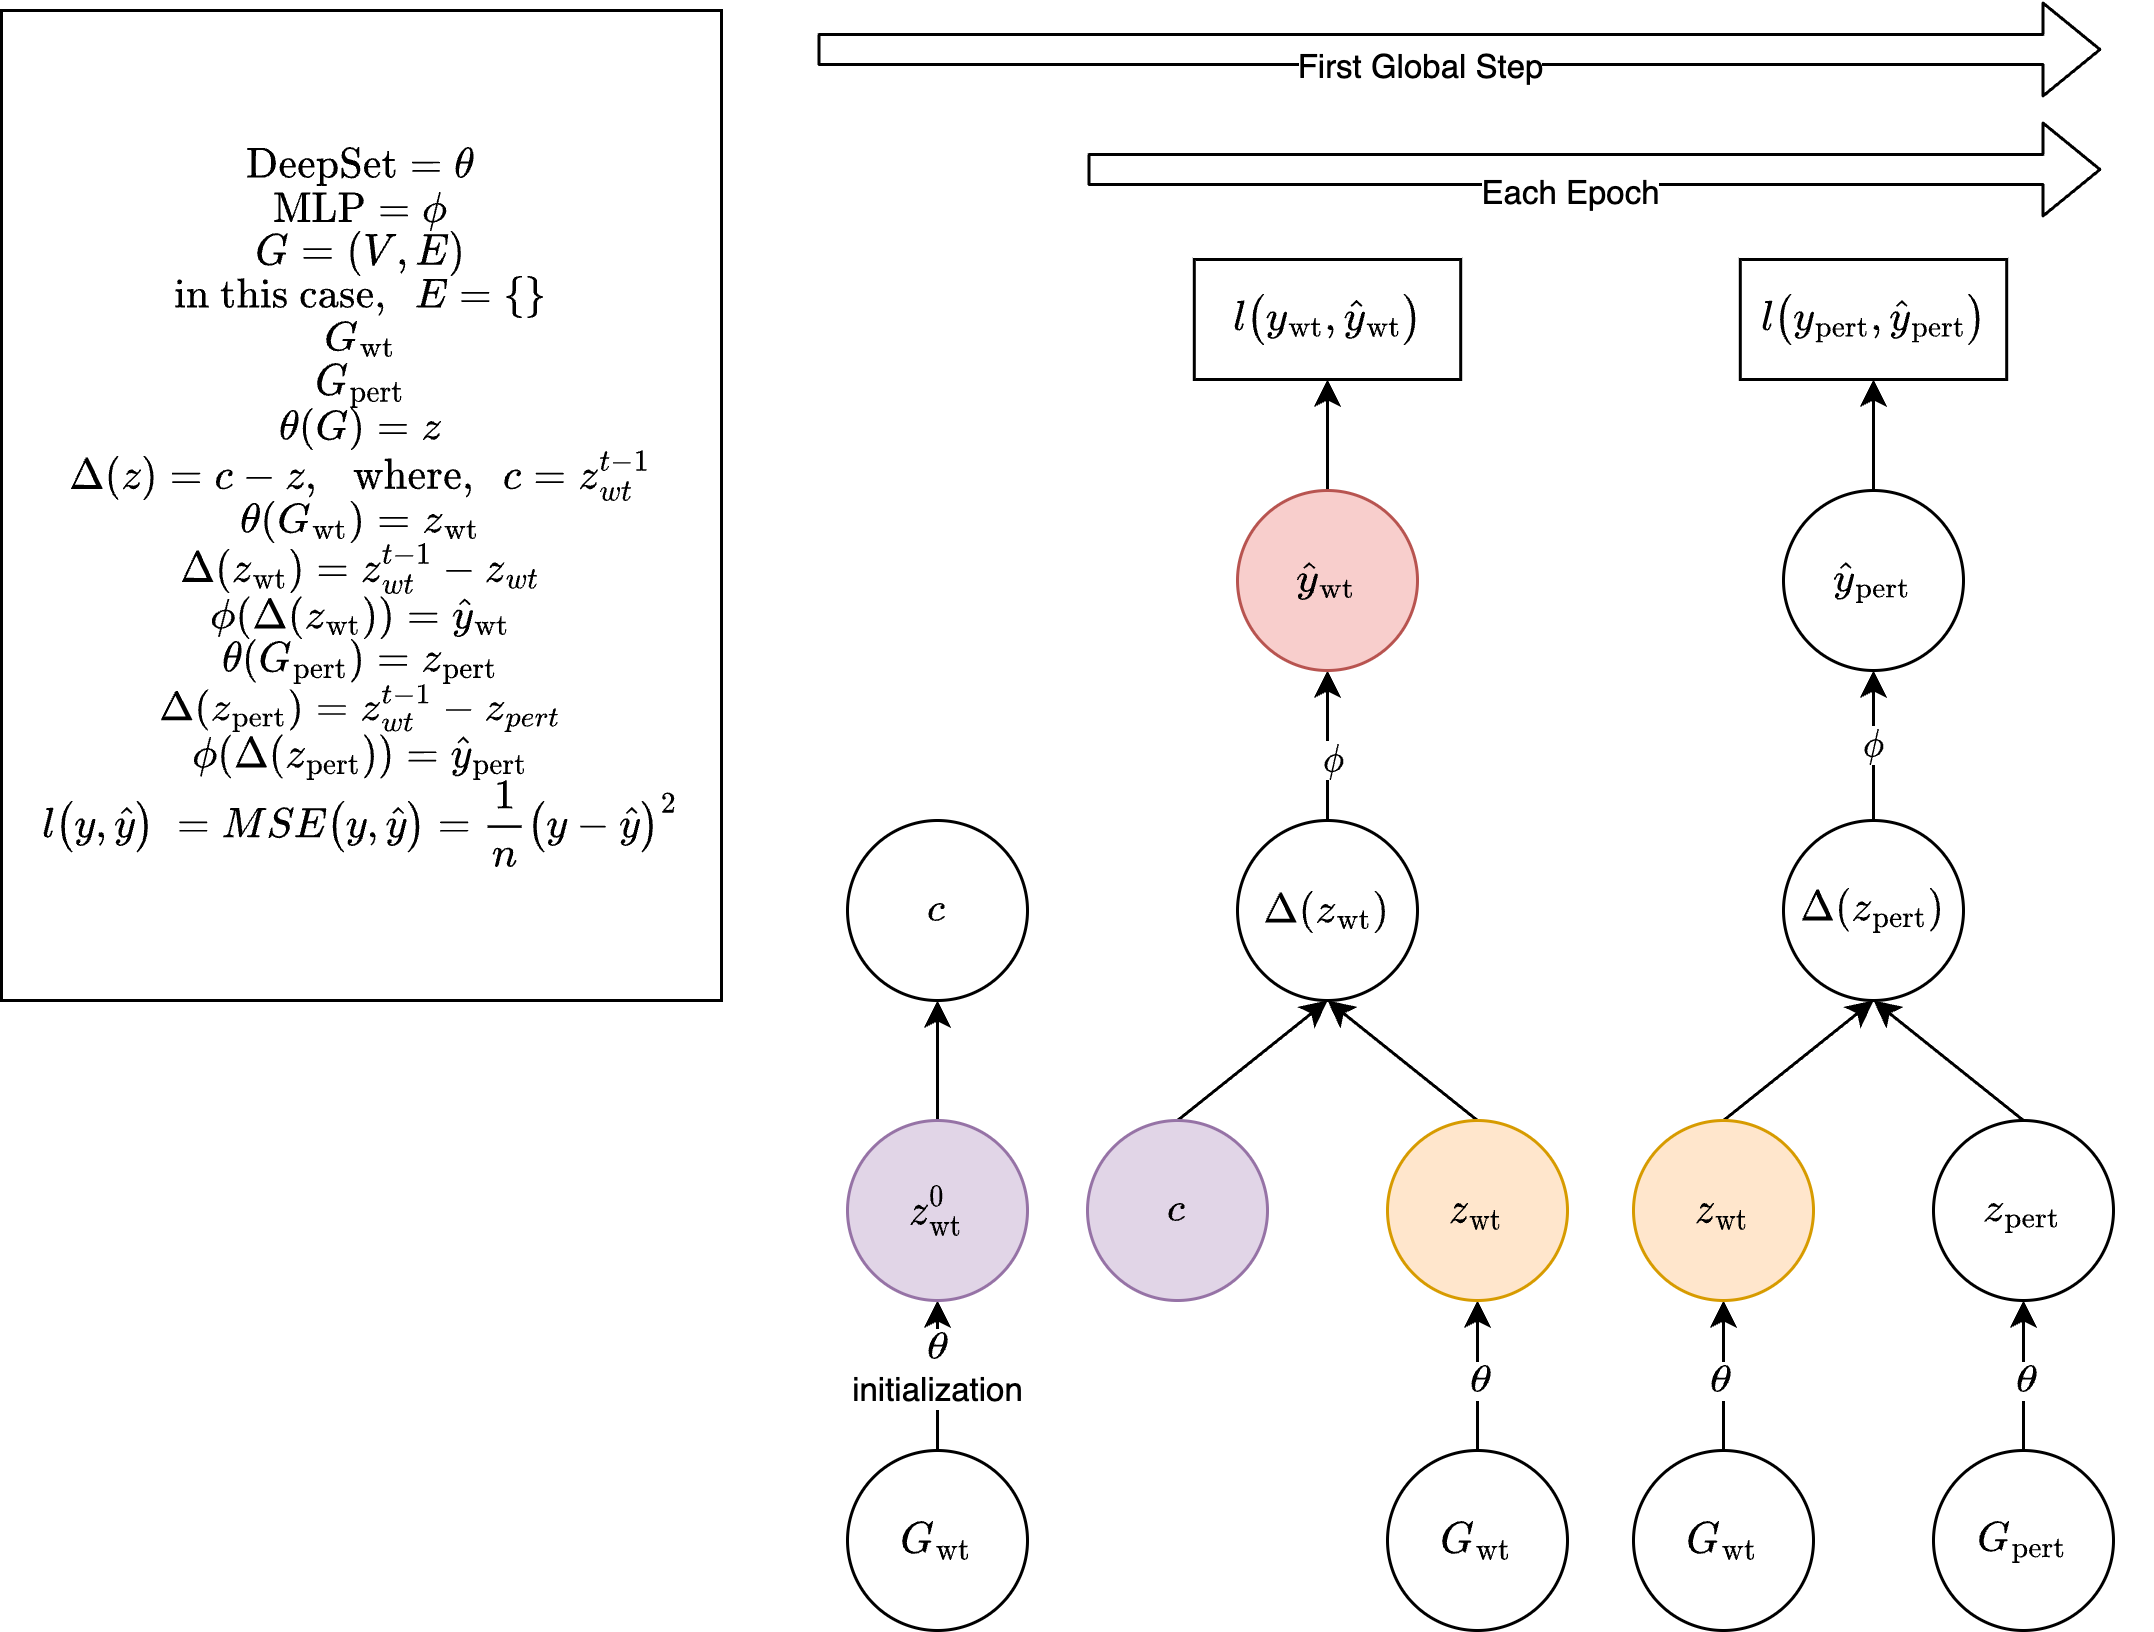

The diagram above was exported from draw.io. Its source (the exported page's mxGraphModel, read from the mxfile embedded in the PNG):
<mxGraphModel dx="834" dy="1162" grid="0" gridSize="10" guides="1" tooltips="1" connect="1" arrows="1" fold="1" page="1" pageScale="1" pageWidth="850" pageHeight="1100" math="1" shadow="0">
  <root>
    <mxCell id="0" />
    <mxCell id="1" parent="0" />
    <mxCell id="2" value="`\text{DeepSet}= \theta`&lt;br&gt;`\text{MLP}= \phi`&lt;br&gt;`G = (V, E)`&lt;br&gt;`\text{in this case, } E = {}`&lt;br&gt;`G_{\text{wt}}`&lt;br&gt;`G_{\text{pert}}`&lt;br&gt;`\theta(G) = z`&lt;br&gt;`\Delta(z) = c - z, \text{ where, } c = z_{\wt}^{t-1}`&lt;br&gt;`\theta(G_{\text{wt}}) = z_{\text{wt}}`&lt;br&gt;`\Delta(z_{\text{wt}}) = z_{\wt}^{t-1} -z_{\wt}`&lt;br&gt;`\phi(\Delta(z_{\text{wt}})) = \hat{y}_{\text{wt}}`&lt;br&gt;`\theta(G_{\text{pert}}) = z_{\text{pert}}`&lt;br&gt;`\Delta(z_{\text{pert}}) = z_{\wt}^{t-1} -z_{\pert}`&lt;br&gt;`\phi(\Delta(z_{\text{pert}})) = \hat{y}_{\text{pert}}`&lt;br&gt;`l(y,\hat{y})&amp;nbsp;=MSE(y,\hat{y}) = \frac{1}{n}(y -\hat{y})^2`" style="rounded=0;whiteSpace=wrap;html=1;" parent="1" vertex="1">
      <mxGeometry x="20" y="60" width="240" height="330" as="geometry" />
    </mxCell>
    <mxCell id="11" style="edgeStyle=none;html=1;exitX=0.5;exitY=0;exitDx=0;exitDy=0;entryX=0.5;entryY=1;entryDx=0;entryDy=0;" parent="1" source="3" target="10" edge="1">
      <mxGeometry relative="1" as="geometry" />
    </mxCell>
    <mxCell id="12" value="`\theta`" style="edgeLabel;html=1;align=center;verticalAlign=middle;resizable=0;points=[];" parent="11" vertex="1" connectable="0">
      <mxGeometry x="-0.0219" y="2" relative="1" as="geometry">
        <mxPoint as="offset" />
      </mxGeometry>
    </mxCell>
    <mxCell id="3" value="`G_{\text{wt}}`" style="ellipse;whiteSpace=wrap;html=1;aspect=fixed;" parent="1" vertex="1">
      <mxGeometry x="564" y="540" width="60" height="60" as="geometry" />
    </mxCell>
    <mxCell id="7" style="edgeStyle=none;html=1;exitX=0.5;exitY=0;exitDx=0;exitDy=0;entryX=0.5;entryY=1;entryDx=0;entryDy=0;" parent="1" source="5" target="6" edge="1">
      <mxGeometry relative="1" as="geometry" />
    </mxCell>
    <mxCell id="8" value="`\theta`" style="edgeLabel;html=1;align=center;verticalAlign=middle;resizable=0;points=[];" parent="7" vertex="1" connectable="0">
      <mxGeometry x="-0.0531" relative="1" as="geometry">
        <mxPoint as="offset" />
      </mxGeometry>
    </mxCell>
    <mxCell id="5" value="`G_{\text{pert}}`" style="ellipse;whiteSpace=wrap;html=1;aspect=fixed;" parent="1" vertex="1">
      <mxGeometry x="664" y="540" width="60" height="60" as="geometry" />
    </mxCell>
    <mxCell id="15" style="edgeStyle=none;html=1;exitX=0.5;exitY=0;exitDx=0;exitDy=0;" parent="1" source="6" edge="1">
      <mxGeometry relative="1" as="geometry">
        <mxPoint x="644" y="389.9999999999999" as="targetPoint" />
      </mxGeometry>
    </mxCell>
    <mxCell id="6" value="`z_{\text{pert}}`" style="ellipse;whiteSpace=wrap;html=1;aspect=fixed;" parent="1" vertex="1">
      <mxGeometry x="664" y="430" width="60" height="60" as="geometry" />
    </mxCell>
    <mxCell id="14" style="edgeStyle=none;html=1;exitX=0.5;exitY=0;exitDx=0;exitDy=0;entryX=0.5;entryY=1;entryDx=0;entryDy=0;" parent="1" source="10" target="13" edge="1">
      <mxGeometry relative="1" as="geometry" />
    </mxCell>
    <mxCell id="10" value="`z_{\text{wt}}`" style="ellipse;whiteSpace=wrap;html=1;aspect=fixed;fillColor=#ffe6cc;strokeColor=#d79b00;" parent="1" vertex="1">
      <mxGeometry x="564" y="430" width="60" height="60" as="geometry" />
    </mxCell>
    <mxCell id="37" value="`\phi`" style="edgeStyle=none;html=1;exitX=0.5;exitY=0;exitDx=0;exitDy=0;entryX=0.5;entryY=1;entryDx=0;entryDy=0;" parent="1" source="13" target="36" edge="1">
      <mxGeometry relative="1" as="geometry" />
    </mxCell>
    <mxCell id="13" value="`\Delta(z_\text{pert})`" style="ellipse;whiteSpace=wrap;html=1;aspect=fixed;" parent="1" vertex="1">
      <mxGeometry x="614" y="330" width="60" height="60" as="geometry" />
    </mxCell>
    <mxCell id="16" value="`\theta`&lt;br&gt;initialization" style="edgeStyle=none;html=1;exitX=0.5;exitY=0;exitDx=0;exitDy=0;entryX=0.5;entryY=1;entryDx=0;entryDy=0;" parent="1" source="18" target="25" edge="1">
      <mxGeometry x="0.08" relative="1" as="geometry">
        <mxPoint as="offset" />
      </mxGeometry>
    </mxCell>
    <mxCell id="18" value="`G_{\text{wt}}`" style="ellipse;whiteSpace=wrap;html=1;aspect=fixed;" parent="1" vertex="1">
      <mxGeometry x="302" y="540" width="60" height="60" as="geometry" />
    </mxCell>
    <mxCell id="19" style="edgeStyle=none;html=1;exitX=0.5;exitY=0;exitDx=0;exitDy=0;entryX=0.5;entryY=1;entryDx=0;entryDy=0;" parent="1" source="21" target="23" edge="1">
      <mxGeometry relative="1" as="geometry" />
    </mxCell>
    <mxCell id="20" value="`\theta`" style="edgeLabel;html=1;align=center;verticalAlign=middle;resizable=0;points=[];" parent="19" vertex="1" connectable="0">
      <mxGeometry x="-0.0531" relative="1" as="geometry">
        <mxPoint as="offset" />
      </mxGeometry>
    </mxCell>
    <mxCell id="21" value="`G_{\text{wt}}`" style="ellipse;whiteSpace=wrap;html=1;aspect=fixed;" parent="1" vertex="1">
      <mxGeometry x="482" y="540" width="60" height="60" as="geometry" />
    </mxCell>
    <mxCell id="22" style="edgeStyle=none;html=1;exitX=0.5;exitY=0;exitDx=0;exitDy=0;entryX=0.5;entryY=1;entryDx=0;entryDy=0;" parent="1" source="23" target="26" edge="1">
      <mxGeometry relative="1" as="geometry">
        <mxPoint x="462" y="389.9999999999999" as="targetPoint" />
      </mxGeometry>
    </mxCell>
    <mxCell id="23" value="`z_{\text{wt}}`" style="ellipse;whiteSpace=wrap;html=1;aspect=fixed;fillColor=#ffe6cc;strokeColor=#d79b00;" parent="1" vertex="1">
      <mxGeometry x="482" y="430" width="60" height="60" as="geometry" />
    </mxCell>
    <mxCell id="47" style="edgeStyle=none;html=1;exitX=0.5;exitY=0;exitDx=0;exitDy=0;entryX=0.5;entryY=1;entryDx=0;entryDy=0;" parent="1" source="25" target="48" edge="1">
      <mxGeometry relative="1" as="geometry">
        <mxPoint x="332" y="380" as="targetPoint" />
      </mxGeometry>
    </mxCell>
    <mxCell id="25" value="`z_{\text{wt}}^{0}`" style="ellipse;whiteSpace=wrap;html=1;aspect=fixed;fillColor=#e1d5e7;strokeColor=#9673a6;" parent="1" vertex="1">
      <mxGeometry x="302" y="430" width="60" height="60" as="geometry" />
    </mxCell>
    <mxCell id="34" style="edgeStyle=none;html=1;exitX=0.5;exitY=0;exitDx=0;exitDy=0;entryX=0.5;entryY=1;entryDx=0;entryDy=0;" parent="1" source="26" target="33" edge="1">
      <mxGeometry relative="1" as="geometry" />
    </mxCell>
    <mxCell id="35" value="`phi`" style="edgeLabel;html=1;align=center;verticalAlign=middle;resizable=0;points=[];" parent="34" vertex="1" connectable="0">
      <mxGeometry x="-0.1667" y="-1" relative="1" as="geometry">
        <mxPoint as="offset" />
      </mxGeometry>
    </mxCell>
    <mxCell id="26" value="`\Delta(z_\text{wt})`" style="ellipse;whiteSpace=wrap;html=1;aspect=fixed;" parent="1" vertex="1">
      <mxGeometry x="432" y="330" width="60" height="60" as="geometry" />
    </mxCell>
    <mxCell id="32" style="edgeStyle=none;html=1;exitX=0.5;exitY=0;exitDx=0;exitDy=0;entryX=0.5;entryY=1;entryDx=0;entryDy=0;" parent="1" source="31" target="26" edge="1">
      <mxGeometry relative="1" as="geometry" />
    </mxCell>
    <mxCell id="31" value="`c`" style="ellipse;whiteSpace=wrap;html=1;aspect=fixed;fillColor=#e1d5e7;strokeColor=#9673a6;" parent="1" vertex="1">
      <mxGeometry x="382" y="430" width="60" height="60" as="geometry" />
    </mxCell>
    <mxCell id="39" style="edgeStyle=none;html=1;exitX=0.5;exitY=0;exitDx=0;exitDy=0;entryX=0.5;entryY=1;entryDx=0;entryDy=0;" parent="1" source="33" target="41" edge="1">
      <mxGeometry relative="1" as="geometry">
        <mxPoint x="472" y="143" as="targetPoint" />
      </mxGeometry>
    </mxCell>
    <mxCell id="33" value="`\hat{y}_\text{wt}`" style="ellipse;whiteSpace=wrap;html=1;aspect=fixed;fillColor=#f8cecc;strokeColor=#b85450;" parent="1" vertex="1">
      <mxGeometry x="432" y="220" width="60" height="60" as="geometry" />
    </mxCell>
    <mxCell id="44" style="edgeStyle=none;html=1;exitX=0.5;exitY=0;exitDx=0;exitDy=0;entryX=0.5;entryY=1;entryDx=0;entryDy=0;" parent="1" source="36" target="42" edge="1">
      <mxGeometry relative="1" as="geometry" />
    </mxCell>
    <mxCell id="36" value="`\hat{y}_\text{pert}`" style="ellipse;whiteSpace=wrap;html=1;aspect=fixed;" parent="1" vertex="1">
      <mxGeometry x="614" y="220" width="60" height="60" as="geometry" />
    </mxCell>
    <mxCell id="41" value="`l(y_{\text{wt}},\hat{y}_{\text{wt}}&lt;br style=&quot;border-color: var(--border-color);&quot;&gt;)`" style="rounded=0;whiteSpace=wrap;html=1;container=0;" parent="1" vertex="1">
      <mxGeometry x="417.6" y="143" width="88.8" height="40" as="geometry" />
    </mxCell>
    <mxCell id="42" value="`l(y_{\text{pert}},\hat{y}_{\text{pert}}&lt;br style=&quot;border-color: var(--border-color);&quot;&gt;)`" style="rounded=0;whiteSpace=wrap;html=1;container=0;" parent="1" vertex="1">
      <mxGeometry x="599.6" y="143" width="88.8" height="40" as="geometry" />
    </mxCell>
    <mxCell id="45" value="" style="shape=flexArrow;endArrow=classic;html=1;" parent="1" edge="1">
      <mxGeometry width="50" height="50" relative="1" as="geometry">
        <mxPoint x="292" y="73" as="sourcePoint" />
        <mxPoint x="720" y="73" as="targetPoint" />
      </mxGeometry>
    </mxCell>
    <mxCell id="49" value="First Global Step" style="edgeLabel;html=1;align=center;verticalAlign=middle;resizable=0;points=[];" parent="45" vertex="1" connectable="0">
      <mxGeometry x="-0.3886" y="-5" relative="1" as="geometry">
        <mxPoint x="69" as="offset" />
      </mxGeometry>
    </mxCell>
    <mxCell id="46" value="" style="shape=flexArrow;endArrow=classic;html=1;" parent="1" edge="1">
      <mxGeometry width="50" height="50" relative="1" as="geometry">
        <mxPoint x="382" y="113" as="sourcePoint" />
        <mxPoint x="720" y="113" as="targetPoint" />
      </mxGeometry>
    </mxCell>
    <mxCell id="50" value="Each Epoch" style="edgeLabel;html=1;align=center;verticalAlign=middle;resizable=0;points=[];" parent="46" vertex="1" connectable="0">
      <mxGeometry x="-0.039" relative="1" as="geometry">
        <mxPoint x="-2" y="7" as="offset" />
      </mxGeometry>
    </mxCell>
    <mxCell id="48" value="`c`" style="ellipse;whiteSpace=wrap;html=1;aspect=fixed;" parent="1" vertex="1">
      <mxGeometry x="302" y="330" width="60" height="60" as="geometry" />
    </mxCell>
  </root>
</mxGraphModel>